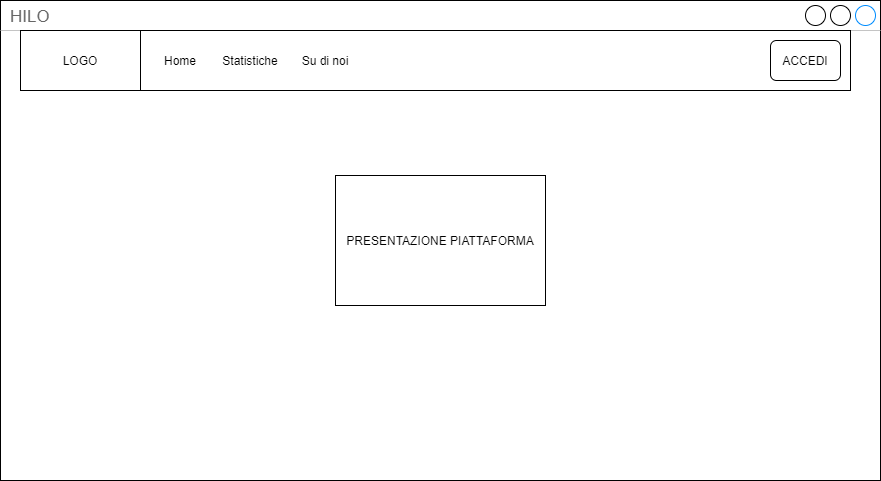

The diagram above was exported from draw.io. Its source (the exported page's mxGraphModel, read from the mxfile embedded in the PNG):
<mxGraphModel dx="460" dy="784" grid="1" gridSize="10" guides="1" tooltips="1" connect="1" arrows="1" fold="1" page="1" pageScale="1" pageWidth="1654" pageHeight="2336" math="0" shadow="0">
  <root>
    <mxCell id="0" />
    <mxCell id="1" parent="0" />
    <mxCell id="qEXxqD6b31gPA1hR6-kH-1" value="HILO" style="strokeWidth=1;shadow=0;dashed=0;align=center;html=1;shape=mxgraph.mockup.containers.window;align=left;verticalAlign=top;spacingLeft=8;strokeColor2=#008cff;strokeColor3=#c4c4c4;fontColor=#666666;mainText=;fontSize=17;labelBackgroundColor=none;" parent="1" vertex="1">
      <mxGeometry x="200" y="40" width="880" height="480" as="geometry" />
    </mxCell>
    <mxCell id="qEXxqD6b31gPA1hR6-kH-2" value="" style="rounded=0;whiteSpace=wrap;html=1;" parent="1" vertex="1">
      <mxGeometry x="220" y="70" width="830" height="60" as="geometry" />
    </mxCell>
    <mxCell id="qEXxqD6b31gPA1hR6-kH-3" value="LOGO" style="rounded=0;whiteSpace=wrap;html=1;" parent="1" vertex="1">
      <mxGeometry x="220" y="70" width="120" height="60" as="geometry" />
    </mxCell>
    <mxCell id="qEXxqD6b31gPA1hR6-kH-4" value="Home" style="text;html=1;strokeColor=none;fillColor=none;align=center;verticalAlign=middle;whiteSpace=wrap;rounded=0;" parent="1" vertex="1">
      <mxGeometry x="360" y="90" width="40" height="20" as="geometry" />
    </mxCell>
    <mxCell id="qEXxqD6b31gPA1hR6-kH-5" value="Statistiche" style="text;html=1;strokeColor=none;fillColor=none;align=center;verticalAlign=middle;whiteSpace=wrap;rounded=0;" parent="1" vertex="1">
      <mxGeometry x="430" y="90" width="40" height="20" as="geometry" />
    </mxCell>
    <mxCell id="qEXxqD6b31gPA1hR6-kH-6" value="Su di noi" style="text;html=1;strokeColor=none;fillColor=none;align=center;verticalAlign=middle;whiteSpace=wrap;rounded=0;" parent="1" vertex="1">
      <mxGeometry x="500" y="90" width="50" height="20" as="geometry" />
    </mxCell>
    <mxCell id="qEXxqD6b31gPA1hR6-kH-7" value="ACCEDI" style="rounded=1;whiteSpace=wrap;html=1;" parent="1" vertex="1">
      <mxGeometry x="970" y="80" width="70" height="40" as="geometry" />
    </mxCell>
    <mxCell id="qEXxqD6b31gPA1hR6-kH-8" value="PRESENTAZIONE PIATTAFORMA" style="rounded=0;whiteSpace=wrap;html=1;" parent="1" vertex="1">
      <mxGeometry x="535" y="215" width="210" height="130" as="geometry" />
    </mxCell>
  </root>
</mxGraphModel>